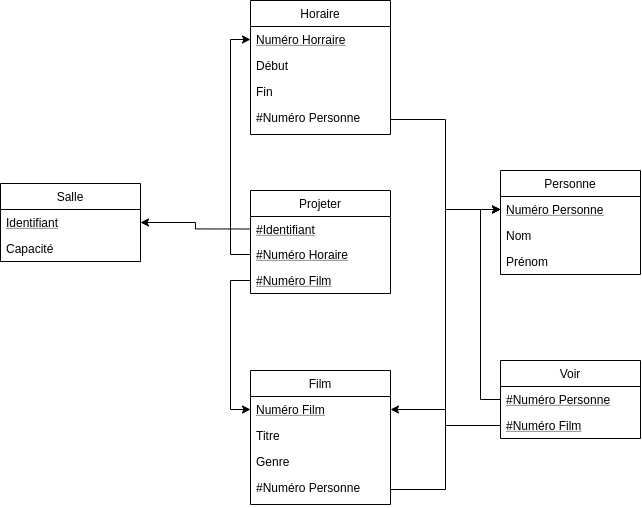

The diagram above was exported from draw.io. Its source (the exported page's mxGraphModel, read from the mxfile embedded in the PNG):
<mxGraphModel dx="1014" dy="631" grid="1" gridSize="10" guides="1" tooltips="1" connect="1" arrows="1" fold="1" page="1" pageScale="1" pageWidth="827" pageHeight="1169" math="0" shadow="0">
  <root>
    <mxCell id="0" />
    <mxCell id="1" parent="0" />
    <mxCell id="2" value="Horaire" style="swimlane;fontStyle=0;childLayout=stackLayout;horizontal=1;startSize=26;fillColor=none;horizontalStack=0;resizeParent=1;resizeParentMax=0;resizeLast=0;collapsible=1;marginBottom=0;" vertex="1" parent="1">
      <mxGeometry x="1230" y="640" width="140" height="134" as="geometry" />
    </mxCell>
    <mxCell id="3" value="Numéro Horraire" style="text;strokeColor=none;fillColor=none;align=left;verticalAlign=top;spacingLeft=4;spacingRight=4;overflow=hidden;rotatable=0;points=[[0,0.5],[1,0.5]];portConstraint=eastwest;fontStyle=4" vertex="1" parent="2">
      <mxGeometry y="26" width="140" height="26" as="geometry" />
    </mxCell>
    <mxCell id="4" value="Début" style="text;strokeColor=none;fillColor=none;align=left;verticalAlign=top;spacingLeft=4;spacingRight=4;overflow=hidden;rotatable=0;points=[[0,0.5],[1,0.5]];portConstraint=eastwest;" vertex="1" parent="2">
      <mxGeometry y="52" width="140" height="26" as="geometry" />
    </mxCell>
    <mxCell id="5" value="Fin" style="text;strokeColor=none;fillColor=none;align=left;verticalAlign=top;spacingLeft=4;spacingRight=4;overflow=hidden;rotatable=0;points=[[0,0.5],[1,0.5]];portConstraint=eastwest;" vertex="1" parent="2">
      <mxGeometry y="78" width="140" height="26" as="geometry" />
    </mxCell>
    <mxCell id="6" value="#Numéro Personne" style="text;strokeColor=none;fillColor=none;spacingLeft=4;spacingRight=4;overflow=hidden;rotatable=0;points=[[0,0.5],[1,0.5]];portConstraint=eastwest;fontSize=12;" vertex="1" parent="2">
      <mxGeometry y="104" width="140" height="30" as="geometry" />
    </mxCell>
    <mxCell id="7" value="Film" style="swimlane;fontStyle=0;childLayout=stackLayout;horizontal=1;startSize=26;fillColor=none;horizontalStack=0;resizeParent=1;resizeParentMax=0;resizeLast=0;collapsible=1;marginBottom=0;" vertex="1" parent="1">
      <mxGeometry x="1230" y="1010" width="140" height="134" as="geometry" />
    </mxCell>
    <mxCell id="8" value="Numéro Film" style="text;strokeColor=none;fillColor=none;align=left;verticalAlign=top;spacingLeft=4;spacingRight=4;overflow=hidden;rotatable=0;points=[[0,0.5],[1,0.5]];portConstraint=eastwest;fontStyle=4" vertex="1" parent="7">
      <mxGeometry y="26" width="140" height="26" as="geometry" />
    </mxCell>
    <mxCell id="9" value="Titre" style="text;strokeColor=none;fillColor=none;align=left;verticalAlign=top;spacingLeft=4;spacingRight=4;overflow=hidden;rotatable=0;points=[[0,0.5],[1,0.5]];portConstraint=eastwest;" vertex="1" parent="7">
      <mxGeometry y="52" width="140" height="26" as="geometry" />
    </mxCell>
    <mxCell id="10" value="Genre" style="text;strokeColor=none;fillColor=none;align=left;verticalAlign=top;spacingLeft=4;spacingRight=4;overflow=hidden;rotatable=0;points=[[0,0.5],[1,0.5]];portConstraint=eastwest;" vertex="1" parent="7">
      <mxGeometry y="78" width="140" height="26" as="geometry" />
    </mxCell>
    <mxCell id="11" value="#Numéro Personne" style="text;strokeColor=none;fillColor=none;spacingLeft=4;spacingRight=4;overflow=hidden;rotatable=0;points=[[0,0.5],[1,0.5]];portConstraint=eastwest;fontSize=12;" vertex="1" parent="7">
      <mxGeometry y="104" width="140" height="30" as="geometry" />
    </mxCell>
    <mxCell id="12" value="Personne" style="swimlane;fontStyle=0;childLayout=stackLayout;horizontal=1;startSize=26;fillColor=none;horizontalStack=0;resizeParent=1;resizeParentMax=0;resizeLast=0;collapsible=1;marginBottom=0;" vertex="1" parent="1">
      <mxGeometry x="1480" y="810" width="140" height="104" as="geometry" />
    </mxCell>
    <mxCell id="13" value="Numéro Personne" style="text;strokeColor=none;fillColor=none;align=left;verticalAlign=top;spacingLeft=4;spacingRight=4;overflow=hidden;rotatable=0;points=[[0,0.5],[1,0.5]];portConstraint=eastwest;fontStyle=4" vertex="1" parent="12">
      <mxGeometry y="26" width="140" height="26" as="geometry" />
    </mxCell>
    <mxCell id="14" value="Nom" style="text;strokeColor=none;fillColor=none;align=left;verticalAlign=top;spacingLeft=4;spacingRight=4;overflow=hidden;rotatable=0;points=[[0,0.5],[1,0.5]];portConstraint=eastwest;" vertex="1" parent="12">
      <mxGeometry y="52" width="140" height="26" as="geometry" />
    </mxCell>
    <mxCell id="15" value="Prénom" style="text;strokeColor=none;fillColor=none;align=left;verticalAlign=top;spacingLeft=4;spacingRight=4;overflow=hidden;rotatable=0;points=[[0,0.5],[1,0.5]];portConstraint=eastwest;" vertex="1" parent="12">
      <mxGeometry y="78" width="140" height="26" as="geometry" />
    </mxCell>
    <mxCell id="16" value="Salle" style="swimlane;fontStyle=0;childLayout=stackLayout;horizontal=1;startSize=26;fillColor=none;horizontalStack=0;resizeParent=1;resizeParentMax=0;resizeLast=0;collapsible=1;marginBottom=0;" vertex="1" parent="1">
      <mxGeometry x="980" y="823" width="140" height="78" as="geometry" />
    </mxCell>
    <mxCell id="17" value="Identifiant" style="text;strokeColor=none;fillColor=none;align=left;verticalAlign=top;spacingLeft=4;spacingRight=4;overflow=hidden;rotatable=0;points=[[0,0.5],[1,0.5]];portConstraint=eastwest;fontStyle=4" vertex="1" parent="16">
      <mxGeometry y="26" width="140" height="26" as="geometry" />
    </mxCell>
    <mxCell id="18" value="Capacité" style="text;strokeColor=none;fillColor=none;align=left;verticalAlign=top;spacingLeft=4;spacingRight=4;overflow=hidden;rotatable=0;points=[[0,0.5],[1,0.5]];portConstraint=eastwest;" vertex="1" parent="16">
      <mxGeometry y="52" width="140" height="26" as="geometry" />
    </mxCell>
    <mxCell id="19" style="edgeStyle=orthogonalEdgeStyle;rounded=0;orthogonalLoop=1;jettySize=auto;html=1;exitX=1;exitY=0.5;exitDx=0;exitDy=0;entryX=0;entryY=0.5;entryDx=0;entryDy=0;endArrow=classic;endFill=1;" edge="1" source="6" target="13" parent="1">
      <mxGeometry relative="1" as="geometry" />
    </mxCell>
    <mxCell id="20" style="edgeStyle=orthogonalEdgeStyle;rounded=0;orthogonalLoop=1;jettySize=auto;html=1;exitX=1;exitY=0.5;exitDx=0;exitDy=0;entryX=0;entryY=0.5;entryDx=0;entryDy=0;endArrow=classic;endFill=1;" edge="1" source="11" target="13" parent="1">
      <mxGeometry relative="1" as="geometry" />
    </mxCell>
    <mxCell id="21" value="Projeter" style="swimlane;fontStyle=0;childLayout=stackLayout;horizontal=1;startSize=26;fillColor=none;horizontalStack=0;resizeParent=1;resizeParentMax=0;resizeLast=0;collapsible=1;marginBottom=0;" vertex="1" parent="1">
      <mxGeometry x="1230" y="830" width="140" height="103" as="geometry" />
    </mxCell>
    <mxCell id="22" value="#Identifiant" style="text;strokeColor=none;fillColor=none;align=left;verticalAlign=top;spacingLeft=4;spacingRight=4;overflow=hidden;rotatable=0;points=[[0,0.5],[1,0.5]];portConstraint=eastwest;fontStyle=4" vertex="1" parent="21">
      <mxGeometry y="26" width="140" height="25" as="geometry" />
    </mxCell>
    <mxCell id="23" value="#Numéro Horaire" style="text;strokeColor=none;fillColor=none;align=left;verticalAlign=top;spacingLeft=4;spacingRight=4;overflow=hidden;rotatable=0;points=[[0,0.5],[1,0.5]];portConstraint=eastwest;fontStyle=4" vertex="1" parent="21">
      <mxGeometry y="51" width="140" height="26" as="geometry" />
    </mxCell>
    <mxCell id="24" value="#Numéro Film" style="text;strokeColor=none;fillColor=none;align=left;verticalAlign=top;spacingLeft=4;spacingRight=4;overflow=hidden;rotatable=0;points=[[0,0.5],[1,0.5]];portConstraint=eastwest;fontStyle=4" vertex="1" parent="21">
      <mxGeometry y="77" width="140" height="26" as="geometry" />
    </mxCell>
    <mxCell id="25" style="edgeStyle=orthogonalEdgeStyle;rounded=0;orthogonalLoop=1;jettySize=auto;html=1;exitX=0;exitY=0.5;exitDx=0;exitDy=0;entryX=1;entryY=0.5;entryDx=0;entryDy=0;endArrow=classic;endFill=1;" edge="1" source="22" target="17" parent="1">
      <mxGeometry relative="1" as="geometry" />
    </mxCell>
    <mxCell id="26" style="edgeStyle=orthogonalEdgeStyle;rounded=0;orthogonalLoop=1;jettySize=auto;html=1;exitX=0;exitY=0.5;exitDx=0;exitDy=0;entryX=0;entryY=0.5;entryDx=0;entryDy=0;endArrow=classic;endFill=1;" edge="1" source="24" target="8" parent="1">
      <mxGeometry relative="1" as="geometry" />
    </mxCell>
    <mxCell id="27" style="edgeStyle=orthogonalEdgeStyle;rounded=0;orthogonalLoop=1;jettySize=auto;html=1;exitX=0;exitY=0.5;exitDx=0;exitDy=0;entryX=0;entryY=0.5;entryDx=0;entryDy=0;endArrow=classic;endFill=1;" edge="1" source="23" target="3" parent="1">
      <mxGeometry relative="1" as="geometry" />
    </mxCell>
    <mxCell id="28" value="Voir" style="swimlane;fontStyle=0;childLayout=stackLayout;horizontal=1;startSize=26;fillColor=none;horizontalStack=0;resizeParent=1;resizeParentMax=0;resizeLast=0;collapsible=1;marginBottom=0;" vertex="1" parent="1">
      <mxGeometry x="1480" y="1000" width="140" height="78" as="geometry" />
    </mxCell>
    <mxCell id="29" value="#Numéro Personne" style="text;strokeColor=none;fillColor=none;align=left;verticalAlign=top;spacingLeft=4;spacingRight=4;overflow=hidden;rotatable=0;points=[[0,0.5],[1,0.5]];portConstraint=eastwest;fontStyle=4" vertex="1" parent="28">
      <mxGeometry y="26" width="140" height="26" as="geometry" />
    </mxCell>
    <mxCell id="30" value="#Numéro Film" style="text;strokeColor=none;fillColor=none;align=left;verticalAlign=top;spacingLeft=4;spacingRight=4;overflow=hidden;rotatable=0;points=[[0,0.5],[1,0.5]];portConstraint=eastwest;fontStyle=4" vertex="1" parent="28">
      <mxGeometry y="52" width="140" height="26" as="geometry" />
    </mxCell>
    <mxCell id="31" style="edgeStyle=orthogonalEdgeStyle;rounded=0;orthogonalLoop=1;jettySize=auto;html=1;exitX=0;exitY=0.5;exitDx=0;exitDy=0;entryX=0;entryY=0.5;entryDx=0;entryDy=0;endArrow=classic;endFill=1;" edge="1" source="29" target="13" parent="1">
      <mxGeometry relative="1" as="geometry" />
    </mxCell>
    <mxCell id="32" style="edgeStyle=orthogonalEdgeStyle;rounded=0;orthogonalLoop=1;jettySize=auto;html=1;exitX=0;exitY=0.5;exitDx=0;exitDy=0;entryX=1;entryY=0.5;entryDx=0;entryDy=0;endArrow=classic;endFill=1;" edge="1" source="30" target="8" parent="1">
      <mxGeometry relative="1" as="geometry" />
    </mxCell>
  </root>
</mxGraphModel>